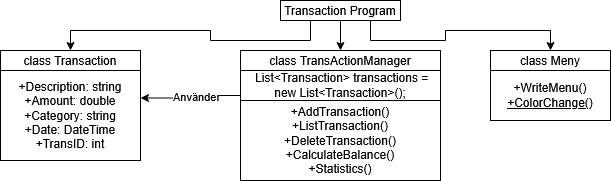

The diagram above was exported from draw.io. Its source (the exported page's mxGraphModel, read from the mxfile embedded in the PNG):
<mxGraphModel dx="1283" dy="826" grid="1" gridSize="10" guides="1" tooltips="1" connect="1" arrows="1" fold="1" page="1" pageScale="1" pageWidth="827" pageHeight="1169" math="0" shadow="0">
  <root>
    <mxCell id="0" />
    <mxCell id="1" parent="0" />
    <mxCell id="gt5bV42vnRd27QfqsVdj-3" value="" style="edgeStyle=orthogonalEdgeStyle;rounded=0;orthogonalLoop=1;jettySize=auto;html=1;" edge="1" parent="1" source="gt5bV42vnRd27QfqsVdj-1" target="gt5bV42vnRd27QfqsVdj-2">
      <mxGeometry relative="1" as="geometry" />
    </mxCell>
    <mxCell id="gt5bV42vnRd27QfqsVdj-1" value="class Transaction" style="whiteSpace=wrap;html=1;" vertex="1" parent="1">
      <mxGeometry x="30" y="80" width="140" height="20" as="geometry" />
    </mxCell>
    <mxCell id="gt5bV42vnRd27QfqsVdj-2" value="&lt;div&gt;+Description: string&lt;/div&gt;&lt;div&gt;+Amount: double&lt;/div&gt;&lt;div&gt;+Category: string&lt;/div&gt;&lt;div&gt;+Date: DateTime&lt;/div&gt;&lt;div&gt;+TransID: int&lt;/div&gt;" style="whiteSpace=wrap;html=1;" vertex="1" parent="1">
      <mxGeometry x="30" y="100" width="140" height="90" as="geometry" />
    </mxCell>
    <mxCell id="gt5bV42vnRd27QfqsVdj-4" style="edgeStyle=orthogonalEdgeStyle;rounded=0;orthogonalLoop=1;jettySize=auto;html=1;exitX=0.5;exitY=1;exitDx=0;exitDy=0;" edge="1" parent="1" source="gt5bV42vnRd27QfqsVdj-2" target="gt5bV42vnRd27QfqsVdj-2">
      <mxGeometry relative="1" as="geometry" />
    </mxCell>
    <mxCell id="gt5bV42vnRd27QfqsVdj-10" value="" style="edgeStyle=orthogonalEdgeStyle;rounded=0;orthogonalLoop=1;jettySize=auto;html=1;" edge="1" parent="1" source="gt5bV42vnRd27QfqsVdj-8" target="gt5bV42vnRd27QfqsVdj-9">
      <mxGeometry relative="1" as="geometry" />
    </mxCell>
    <mxCell id="gt5bV42vnRd27QfqsVdj-8" value="class TransActionManager" style="whiteSpace=wrap;html=1;" vertex="1" parent="1">
      <mxGeometry x="270" y="80" width="200" height="20" as="geometry" />
    </mxCell>
    <mxCell id="gt5bV42vnRd27QfqsVdj-11" style="edgeStyle=orthogonalEdgeStyle;rounded=0;orthogonalLoop=1;jettySize=auto;html=1;exitX=0;exitY=0.5;exitDx=0;exitDy=0;entryX=1;entryY=0.25;entryDx=0;entryDy=0;" edge="1" parent="1">
      <mxGeometry relative="1" as="geometry">
        <mxPoint x="270" y="135" as="sourcePoint" />
        <mxPoint x="170" y="127.5" as="targetPoint" />
        <Array as="points">
          <mxPoint x="270" y="125" />
          <mxPoint x="220" y="125" />
          <mxPoint x="220" y="128" />
        </Array>
      </mxGeometry>
    </mxCell>
    <mxCell id="gt5bV42vnRd27QfqsVdj-12" value="Använder" style="edgeLabel;html=1;align=center;verticalAlign=middle;resizable=0;points=[];" vertex="1" connectable="0" parent="gt5bV42vnRd27QfqsVdj-11">
      <mxGeometry x="0.122" y="-2" relative="1" as="geometry">
        <mxPoint x="6" as="offset" />
      </mxGeometry>
    </mxCell>
    <mxCell id="gt5bV42vnRd27QfqsVdj-9" value="&lt;div&gt;+AddTransaction()&lt;/div&gt;&lt;div&gt;+ListTransaction()&lt;/div&gt;&lt;div&gt;+DeleteTransaction()&lt;/div&gt;&lt;div&gt;+CalculateBalance()&lt;/div&gt;&lt;div&gt;+Statistics()&lt;/div&gt;" style="whiteSpace=wrap;html=1;" vertex="1" parent="1">
      <mxGeometry x="270" y="130" width="200" height="80" as="geometry" />
    </mxCell>
    <mxCell id="gt5bV42vnRd27QfqsVdj-16" value="" style="edgeStyle=orthogonalEdgeStyle;rounded=0;orthogonalLoop=1;jettySize=auto;html=1;" edge="1" parent="1" source="gt5bV42vnRd27QfqsVdj-14" target="gt5bV42vnRd27QfqsVdj-15">
      <mxGeometry relative="1" as="geometry" />
    </mxCell>
    <mxCell id="gt5bV42vnRd27QfqsVdj-14" value="class Meny" style="whiteSpace=wrap;html=1;" vertex="1" parent="1">
      <mxGeometry x="520" y="80" width="120" height="20" as="geometry" />
    </mxCell>
    <mxCell id="gt5bV42vnRd27QfqsVdj-15" value="&lt;div&gt;+WriteMenu()&lt;/div&gt;&lt;div&gt;&lt;u&gt;+ColorChange()&lt;/u&gt;&lt;/div&gt;" style="whiteSpace=wrap;html=1;" vertex="1" parent="1">
      <mxGeometry x="520" y="100" width="120" height="50" as="geometry" />
    </mxCell>
    <mxCell id="gt5bV42vnRd27QfqsVdj-17" style="edgeStyle=orthogonalEdgeStyle;rounded=0;orthogonalLoop=1;jettySize=auto;html=1;exitX=0.5;exitY=1;exitDx=0;exitDy=0;" edge="1" parent="1" source="gt5bV42vnRd27QfqsVdj-15" target="gt5bV42vnRd27QfqsVdj-15">
      <mxGeometry relative="1" as="geometry" />
    </mxCell>
    <mxCell id="gt5bV42vnRd27QfqsVdj-19" style="edgeStyle=orthogonalEdgeStyle;rounded=0;orthogonalLoop=1;jettySize=auto;html=1;exitX=0.5;exitY=1;exitDx=0;exitDy=0;entryX=0.5;entryY=0;entryDx=0;entryDy=0;" edge="1" parent="1" source="gt5bV42vnRd27QfqsVdj-18" target="gt5bV42vnRd27QfqsVdj-8">
      <mxGeometry relative="1" as="geometry" />
    </mxCell>
    <mxCell id="gt5bV42vnRd27QfqsVdj-20" style="edgeStyle=orthogonalEdgeStyle;rounded=0;orthogonalLoop=1;jettySize=auto;html=1;exitX=0.25;exitY=1;exitDx=0;exitDy=0;" edge="1" parent="1" source="gt5bV42vnRd27QfqsVdj-18" target="gt5bV42vnRd27QfqsVdj-1">
      <mxGeometry relative="1" as="geometry" />
    </mxCell>
    <mxCell id="gt5bV42vnRd27QfqsVdj-21" style="edgeStyle=orthogonalEdgeStyle;rounded=0;orthogonalLoop=1;jettySize=auto;html=1;exitX=0.75;exitY=1;exitDx=0;exitDy=0;entryX=0.5;entryY=0;entryDx=0;entryDy=0;" edge="1" parent="1" source="gt5bV42vnRd27QfqsVdj-18" target="gt5bV42vnRd27QfqsVdj-14">
      <mxGeometry relative="1" as="geometry" />
    </mxCell>
    <mxCell id="gt5bV42vnRd27QfqsVdj-18" value="Transaction Program" style="whiteSpace=wrap;html=1;" vertex="1" parent="1">
      <mxGeometry x="310" y="30" width="120" height="20" as="geometry" />
    </mxCell>
    <mxCell id="gt5bV42vnRd27QfqsVdj-22" value="&amp;nbsp;List&amp;lt;Transaction&amp;gt; transactions = new List&amp;lt;Transaction&amp;gt;();" style="whiteSpace=wrap;html=1;" vertex="1" parent="1">
      <mxGeometry x="270" y="100" width="200" height="30" as="geometry" />
    </mxCell>
  </root>
</mxGraphModel>